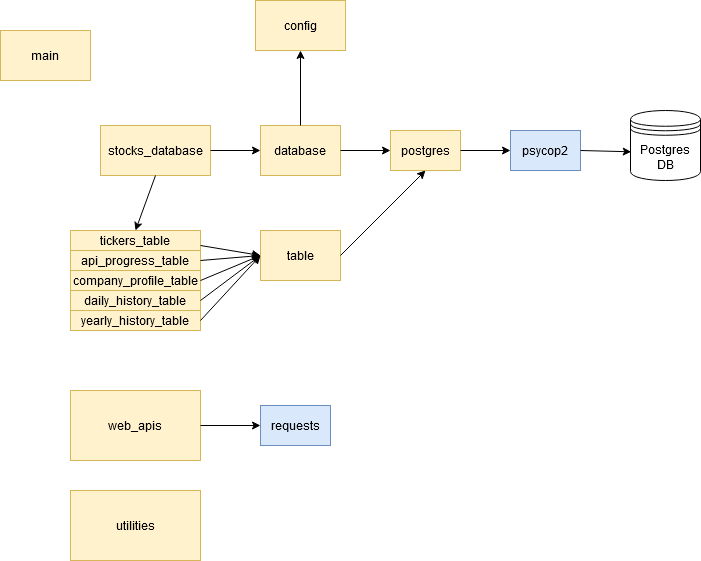

The diagram above was exported from draw.io. Its source (the exported page's mxGraphModel, read from the mxfile embedded in the PNG):
<mxGraphModel dx="817" dy="496" grid="1" gridSize="10" guides="1" tooltips="1" connect="1" arrows="1" fold="1" page="1" pageScale="1" pageWidth="850" pageHeight="1100" math="0" shadow="0">
  <root>
    <mxCell id="0" />
    <mxCell id="1" parent="0" />
    <mxCell id="YhuRGsqSOEMKbq4ucQoE-1" value="psycop2" style="rounded=0;whiteSpace=wrap;html=1;fillColor=#dae8fc;strokeColor=#6c8ebf;" parent="1" vertex="1">
      <mxGeometry x="540" y="150" width="70" height="40" as="geometry" />
    </mxCell>
    <mxCell id="YhuRGsqSOEMKbq4ucQoE-2" value="Postgres DB" style="shape=datastore;whiteSpace=wrap;html=1;" parent="1" vertex="1">
      <mxGeometry x="660" y="130" width="70" height="70" as="geometry" />
    </mxCell>
    <mxCell id="YhuRGsqSOEMKbq4ucQoE-3" value="" style="endArrow=classic;html=1;exitX=1;exitY=0.5;exitDx=0;exitDy=0;entryX=0.01;entryY=0.59;entryDx=0;entryDy=0;entryPerimeter=0;" parent="1" source="YhuRGsqSOEMKbq4ucQoE-1" target="YhuRGsqSOEMKbq4ucQoE-2" edge="1">
      <mxGeometry width="50" height="50" relative="1" as="geometry">
        <mxPoint x="620" y="100" as="sourcePoint" />
        <mxPoint x="640" y="190" as="targetPoint" />
      </mxGeometry>
    </mxCell>
    <mxCell id="YhuRGsqSOEMKbq4ucQoE-4" value="postgres" style="rounded=0;whiteSpace=wrap;html=1;fillColor=#fff2cc;strokeColor=#d6b656;" parent="1" vertex="1">
      <mxGeometry x="420" y="150" width="70" height="40" as="geometry" />
    </mxCell>
    <mxCell id="YhuRGsqSOEMKbq4ucQoE-5" value="" style="endArrow=classic;html=1;exitX=1;exitY=0.5;exitDx=0;exitDy=0;entryX=0;entryY=0.5;entryDx=0;entryDy=0;" parent="1" source="YhuRGsqSOEMKbq4ucQoE-4" target="YhuRGsqSOEMKbq4ucQoE-1" edge="1">
      <mxGeometry width="50" height="50" relative="1" as="geometry">
        <mxPoint x="490" y="290" as="sourcePoint" />
        <mxPoint x="540" y="240" as="targetPoint" />
      </mxGeometry>
    </mxCell>
    <mxCell id="YhuRGsqSOEMKbq4ucQoE-6" value="database" style="rounded=0;whiteSpace=wrap;html=1;fillColor=#fff2cc;strokeColor=#d6b656;" parent="1" vertex="1">
      <mxGeometry x="290" y="145" width="80" height="50" as="geometry" />
    </mxCell>
    <mxCell id="YhuRGsqSOEMKbq4ucQoE-7" value="" style="endArrow=classic;html=1;exitX=1;exitY=0.5;exitDx=0;exitDy=0;entryX=0;entryY=0.5;entryDx=0;entryDy=0;" parent="1" source="YhuRGsqSOEMKbq4ucQoE-6" target="YhuRGsqSOEMKbq4ucQoE-4" edge="1">
      <mxGeometry width="50" height="50" relative="1" as="geometry">
        <mxPoint x="390" y="270" as="sourcePoint" />
        <mxPoint x="440" y="220" as="targetPoint" />
      </mxGeometry>
    </mxCell>
    <mxCell id="YhuRGsqSOEMKbq4ucQoE-8" value="config" style="rounded=0;whiteSpace=wrap;html=1;fillColor=#fff2cc;strokeColor=#d6b656;" parent="1" vertex="1">
      <mxGeometry x="285" y="20" width="90" height="50" as="geometry" />
    </mxCell>
    <mxCell id="YhuRGsqSOEMKbq4ucQoE-9" value="" style="endArrow=classic;html=1;exitX=0.5;exitY=0;exitDx=0;exitDy=0;entryX=0.5;entryY=1;entryDx=0;entryDy=0;" parent="1" source="YhuRGsqSOEMKbq4ucQoE-6" target="YhuRGsqSOEMKbq4ucQoE-8" edge="1">
      <mxGeometry width="50" height="50" relative="1" as="geometry">
        <mxPoint x="230" y="160" as="sourcePoint" />
        <mxPoint x="280" y="110" as="targetPoint" />
      </mxGeometry>
    </mxCell>
    <mxCell id="YhuRGsqSOEMKbq4ucQoE-11" value="table" style="rounded=0;whiteSpace=wrap;html=1;fillColor=#fff2cc;strokeColor=#d6b656;" parent="1" vertex="1">
      <mxGeometry x="290" y="250" width="80" height="50" as="geometry" />
    </mxCell>
    <mxCell id="YhuRGsqSOEMKbq4ucQoE-12" value="" style="endArrow=classic;html=1;exitX=1;exitY=0.5;exitDx=0;exitDy=0;entryX=0.5;entryY=1;entryDx=0;entryDy=0;" parent="1" source="YhuRGsqSOEMKbq4ucQoE-11" target="YhuRGsqSOEMKbq4ucQoE-4" edge="1">
      <mxGeometry width="50" height="50" relative="1" as="geometry">
        <mxPoint x="430" y="280" as="sourcePoint" />
        <mxPoint x="480" y="230" as="targetPoint" />
      </mxGeometry>
    </mxCell>
    <mxCell id="YhuRGsqSOEMKbq4ucQoE-14" value="tickers_table" style="rounded=0;whiteSpace=wrap;html=1;fillColor=#fff2cc;strokeColor=#d6b656;" parent="1" vertex="1">
      <mxGeometry x="100" y="250" width="130" height="20" as="geometry" />
    </mxCell>
    <mxCell id="YhuRGsqSOEMKbq4ucQoE-15" value="api_progress_table" style="rounded=0;whiteSpace=wrap;html=1;fillColor=#fff2cc;strokeColor=#d6b656;" parent="1" vertex="1">
      <mxGeometry x="100" y="270" width="130" height="20" as="geometry" />
    </mxCell>
    <mxCell id="YhuRGsqSOEMKbq4ucQoE-17" value="daily_history_table" style="rounded=0;whiteSpace=wrap;html=1;fillColor=#fff2cc;strokeColor=#d6b656;" parent="1" vertex="1">
      <mxGeometry x="100" y="310" width="130" height="20" as="geometry" />
    </mxCell>
    <mxCell id="YhuRGsqSOEMKbq4ucQoE-18" value="company_profile_table" style="rounded=0;whiteSpace=wrap;html=1;fillColor=#fff2cc;strokeColor=#d6b656;" parent="1" vertex="1">
      <mxGeometry x="100" y="290" width="130" height="20" as="geometry" />
    </mxCell>
    <mxCell id="YhuRGsqSOEMKbq4ucQoE-19" value="yearly_history_table" style="rounded=0;whiteSpace=wrap;html=1;fillColor=#fff2cc;strokeColor=#d6b656;" parent="1" vertex="1">
      <mxGeometry x="100" y="330" width="130" height="20" as="geometry" />
    </mxCell>
    <mxCell id="YhuRGsqSOEMKbq4ucQoE-20" value="" style="endArrow=classic;html=1;entryX=0;entryY=0.5;entryDx=0;entryDy=0;exitX=1;exitY=0.75;exitDx=0;exitDy=0;" parent="1" source="YhuRGsqSOEMKbq4ucQoE-14" target="YhuRGsqSOEMKbq4ucQoE-11" edge="1">
      <mxGeometry width="50" height="50" relative="1" as="geometry">
        <mxPoint x="200" y="300" as="sourcePoint" />
        <mxPoint x="250" y="250" as="targetPoint" />
      </mxGeometry>
    </mxCell>
    <mxCell id="YhuRGsqSOEMKbq4ucQoE-21" value="" style="endArrow=classic;html=1;entryX=0;entryY=0.5;entryDx=0;entryDy=0;exitX=1;exitY=0.5;exitDx=0;exitDy=0;" parent="1" source="YhuRGsqSOEMKbq4ucQoE-15" edge="1">
      <mxGeometry width="50" height="50" relative="1" as="geometry">
        <mxPoint x="230" y="240" as="sourcePoint" />
        <mxPoint x="290" y="275" as="targetPoint" />
      </mxGeometry>
    </mxCell>
    <mxCell id="YhuRGsqSOEMKbq4ucQoE-23" value="" style="endArrow=classic;html=1;entryX=0;entryY=0.5;entryDx=0;entryDy=0;exitX=1;exitY=0.5;exitDx=0;exitDy=0;" parent="1" source="YhuRGsqSOEMKbq4ucQoE-18" edge="1">
      <mxGeometry width="50" height="50" relative="1" as="geometry">
        <mxPoint x="230" y="240" as="sourcePoint" />
        <mxPoint x="290" y="275" as="targetPoint" />
      </mxGeometry>
    </mxCell>
    <mxCell id="YhuRGsqSOEMKbq4ucQoE-24" value="" style="endArrow=classic;html=1;entryX=0;entryY=0.5;entryDx=0;entryDy=0;exitX=1;exitY=0.5;exitDx=0;exitDy=0;" parent="1" source="YhuRGsqSOEMKbq4ucQoE-17" edge="1">
      <mxGeometry width="50" height="50" relative="1" as="geometry">
        <mxPoint x="230" y="275" as="sourcePoint" />
        <mxPoint x="290" y="275" as="targetPoint" />
      </mxGeometry>
    </mxCell>
    <mxCell id="YhuRGsqSOEMKbq4ucQoE-25" value="" style="endArrow=classic;html=1;entryX=0;entryY=0.5;entryDx=0;entryDy=0;exitX=1;exitY=0.5;exitDx=0;exitDy=0;" parent="1" source="YhuRGsqSOEMKbq4ucQoE-19" edge="1">
      <mxGeometry width="50" height="50" relative="1" as="geometry">
        <mxPoint x="230" y="295" as="sourcePoint" />
        <mxPoint x="290" y="275" as="targetPoint" />
      </mxGeometry>
    </mxCell>
    <mxCell id="7HULND9Z6jbgimNOEDt1-1" value="main" style="rounded=0;whiteSpace=wrap;html=1;fillColor=#fff2cc;strokeColor=#d6b656;" parent="1" vertex="1">
      <mxGeometry x="30" y="50" width="90" height="50" as="geometry" />
    </mxCell>
    <mxCell id="7HULND9Z6jbgimNOEDt1-2" value="stocks_database" style="rounded=0;whiteSpace=wrap;html=1;fillColor=#fff2cc;strokeColor=#d6b656;" parent="1" vertex="1">
      <mxGeometry x="130" y="145" width="110" height="50" as="geometry" />
    </mxCell>
    <mxCell id="7HULND9Z6jbgimNOEDt1-3" value="" style="endArrow=classic;html=1;exitX=1;exitY=0.5;exitDx=0;exitDy=0;entryX=0;entryY=0.5;entryDx=0;entryDy=0;" parent="1" source="7HULND9Z6jbgimNOEDt1-2" target="YhuRGsqSOEMKbq4ucQoE-6" edge="1">
      <mxGeometry width="50" height="50" relative="1" as="geometry">
        <mxPoint x="270" y="410" as="sourcePoint" />
        <mxPoint x="320" y="360" as="targetPoint" />
      </mxGeometry>
    </mxCell>
    <mxCell id="7HULND9Z6jbgimNOEDt1-4" value="" style="endArrow=classic;html=1;exitX=0.5;exitY=1;exitDx=0;exitDy=0;entryX=0.5;entryY=0;entryDx=0;entryDy=0;" parent="1" source="7HULND9Z6jbgimNOEDt1-2" target="YhuRGsqSOEMKbq4ucQoE-14" edge="1">
      <mxGeometry width="50" height="50" relative="1" as="geometry">
        <mxPoint x="10" y="240" as="sourcePoint" />
        <mxPoint x="60" y="190" as="targetPoint" />
      </mxGeometry>
    </mxCell>
    <mxCell id="7HULND9Z6jbgimNOEDt1-5" value="web_apis" style="rounded=0;whiteSpace=wrap;html=1;fillColor=#fff2cc;strokeColor=#d6b656;" parent="1" vertex="1">
      <mxGeometry x="100" y="410" width="130" height="70" as="geometry" />
    </mxCell>
    <mxCell id="7HULND9Z6jbgimNOEDt1-6" value="requests" style="rounded=0;whiteSpace=wrap;html=1;fillColor=#dae8fc;strokeColor=#6c8ebf;" parent="1" vertex="1">
      <mxGeometry x="290" y="425" width="70" height="40" as="geometry" />
    </mxCell>
    <mxCell id="7HULND9Z6jbgimNOEDt1-7" value="" style="endArrow=classic;html=1;exitX=1;exitY=0.5;exitDx=0;exitDy=0;entryX=0;entryY=0.5;entryDx=0;entryDy=0;" parent="1" source="7HULND9Z6jbgimNOEDt1-5" target="7HULND9Z6jbgimNOEDt1-6" edge="1">
      <mxGeometry width="50" height="50" relative="1" as="geometry">
        <mxPoint x="280" y="540" as="sourcePoint" />
        <mxPoint x="330" y="490" as="targetPoint" />
      </mxGeometry>
    </mxCell>
    <mxCell id="73eL4Bd8WoV4O5x0Xmip-1" value="utilities" style="rounded=0;whiteSpace=wrap;html=1;fillColor=#fff2cc;strokeColor=#d6b656;" vertex="1" parent="1">
      <mxGeometry x="100" y="510" width="130" height="70" as="geometry" />
    </mxCell>
  </root>
</mxGraphModel>